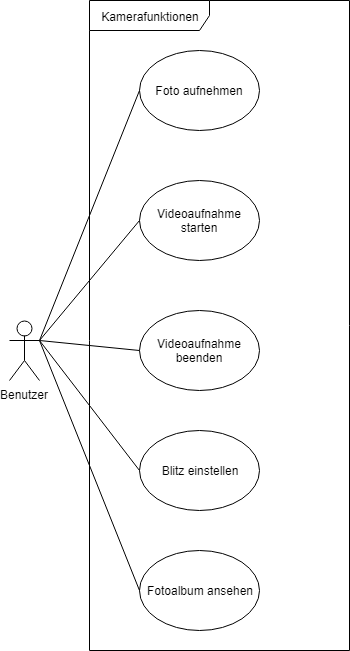

The diagram above was exported from draw.io. Its source (the exported page's mxGraphModel, read from the mxfile embedded in the PNG):
<mxGraphModel dx="832" dy="422" grid="1" gridSize="10" guides="1" tooltips="1" connect="1" arrows="1" fold="1" page="1" pageScale="1.5" pageWidth="1169" pageHeight="826" background="none" math="0" shadow="0">
  <root>
    <mxCell id="0" style=";html=1;" />
    <mxCell id="1" style=";html=1;" parent="0" />
    <mxCell id="2" value="&lt;div&gt;Benutzer&lt;/div&gt;" style="shape=umlActor;verticalLabelPosition=bottom;labelBackgroundColor=#ffffff;verticalAlign=top;html=1;outlineConnect=0;" parent="1" vertex="1">
      <mxGeometry x="500" y="680" width="30" height="60" as="geometry" />
    </mxCell>
    <mxCell id="3" value="Foto aufnehmen" style="ellipse;whiteSpace=wrap;html=1;" parent="1" vertex="1">
      <mxGeometry x="630" y="410" width="120" height="80" as="geometry" />
    </mxCell>
    <mxCell id="4" value="Videoaufnahme starten" style="ellipse;whiteSpace=wrap;html=1;" parent="1" vertex="1">
      <mxGeometry x="630" y="539.5" width="120" height="80" as="geometry" />
    </mxCell>
    <mxCell id="5" value="&lt;div&gt;Videoaufnahme beenden&lt;/div&gt;" style="ellipse;whiteSpace=wrap;html=1;" parent="1" vertex="1">
      <mxGeometry x="630" y="670" width="120" height="80" as="geometry" />
    </mxCell>
    <mxCell id="6" value="Blitz einstellen" style="ellipse;whiteSpace=wrap;html=1;" parent="1" vertex="1">
      <mxGeometry x="630" y="790" width="120" height="80" as="geometry" />
    </mxCell>
    <mxCell id="7" value="Fotoalbum ansehen" style="ellipse;whiteSpace=wrap;html=1;" parent="1" vertex="1">
      <mxGeometry x="630" y="910" width="120" height="80" as="geometry" />
    </mxCell>
    <mxCell id="8" value="" style="endArrow=none;html=1;entryX=0.211;entryY=0.097;entryPerimeter=0;endFill=0;exitX=1;exitY=0.3333333333333333;exitPerimeter=0;" parent="1" edge="1" source="2">
      <mxGeometry width="50" height="50" relative="1" as="geometry">
        <mxPoint x="550" y="700" as="sourcePoint" />
        <mxPoint x="630" y="450" as="targetPoint" />
      </mxGeometry>
    </mxCell>
    <mxCell id="9" value="" style="endArrow=none;html=1;exitX=1;exitY=0.3333333333333333;exitPerimeter=0;entryX=0.211;entryY=0.306;entryPerimeter=0;endFill=0;" parent="1" edge="1" source="2">
      <mxGeometry width="50" height="50" relative="1" as="geometry">
        <mxPoint x="560" y="710" as="sourcePoint" />
        <mxPoint x="630" y="580" as="targetPoint" />
      </mxGeometry>
    </mxCell>
    <mxCell id="10" value="" style="endArrow=none;html=1;endFill=0;" parent="1" edge="1">
      <mxGeometry width="50" height="50" relative="1" as="geometry">
        <mxPoint x="530" y="700" as="sourcePoint" />
        <mxPoint x="630" y="710" as="targetPoint" />
      </mxGeometry>
    </mxCell>
    <mxCell id="11" value="" style="endArrow=none;html=1;exitX=1;exitY=0.3333333333333333;exitPerimeter=0;entryX=0.211;entryY=0.71;entryPerimeter=0;endFill=0;" parent="1" edge="1" source="2">
      <mxGeometry width="50" height="50" relative="1" as="geometry">
        <mxPoint x="560" y="740" as="sourcePoint" />
        <mxPoint x="630" y="830" as="targetPoint" />
      </mxGeometry>
    </mxCell>
    <mxCell id="12" value="" style="endArrow=none;html=1;endFill=0;entryX=0;entryY=0.5;" parent="1" edge="1" target="7">
      <mxGeometry width="50" height="50" relative="1" as="geometry">
        <mxPoint x="530" y="700" as="sourcePoint" />
        <mxPoint x="630" y="950" as="targetPoint" />
      </mxGeometry>
    </mxCell>
    <mxCell id="22" value="Kamerafunktionen" style="shape=umlFrame;whiteSpace=wrap;html=1;width=120;height=30;" vertex="1" parent="1">
      <mxGeometry x="580" y="360" width="260" height="650" as="geometry" />
    </mxCell>
  </root>
</mxGraphModel>